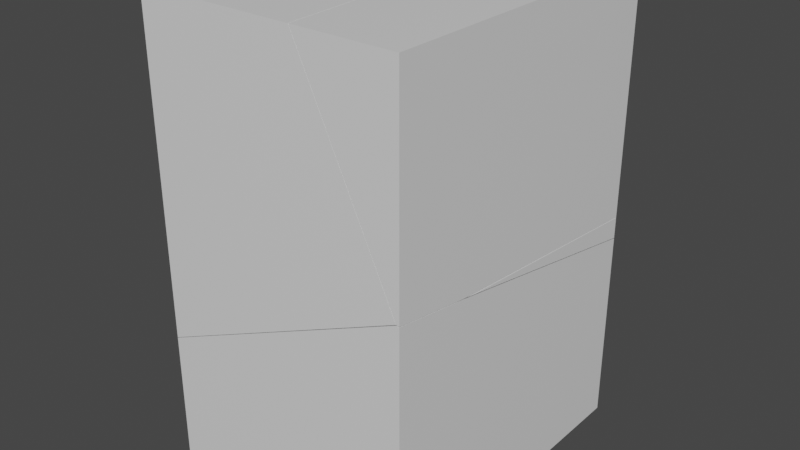 # Source: Product_box_broken_2.blend  (saved by Blender 2.82.7; exported with 4.5.12 LTS)
import bpy
from mathutils import Matrix  # noqa: F401  (used for matrix-valued properties, if any)

bpy.ops.wm.read_factory_settings(use_empty=True)
scene = bpy.context.scene
scene.name = 'Scene'

# ---- collections
col_collection = bpy.data.collections.new('Collection'); scene.collection.children.link(col_collection)

# ---- materials (node trees are filled in below, after node groups)
mat_material = bpy.data.materials.new('Material')
mat_material.alpha_threshold = 0.0
mat_material.use_transparent_shadow = False
mat_material.line_color = (0.0, 0.0, 0.0, 1.0)

# ---- material node trees
mat_material.use_nodes = True; mat_material.node_tree.nodes.clear()
_N = mat_material.node_tree.nodes; _L = mat_material.node_tree.links
n0 = _N.new('ShaderNodeOutputMaterial'); n0.name = 'Material Output'; n0.location = (300, 300)
n1 = _N.new('ShaderNodeBsdfPrincipled'); n1.name = 'Principled BSDF'; n1.location = (10, 300)
n1.distribution = 'GGX'
n1.subsurface_method = 'BURLEY'
n1.inputs[2].default_value = 0.4
n1.inputs[3].default_value = 1.45
n1.inputs[27].default_value = (0.0, 0.0, 0.0, 1.0)
n1.inputs[28].default_value = 1.0
_L.new(n1.outputs[0], n0.inputs[0])
n0.is_active_output = True

# ---- world
world_world = bpy.data.worlds.new('World'); scene.world = world_world
world_world.use_nodes = True; world_world.node_tree.nodes.clear()
_N = world_world.node_tree.nodes; _L = world_world.node_tree.links
n0 = _N.new('ShaderNodeOutputWorld'); n0.name = 'World Output'; n0.location = (300, 300)
n1 = _N.new('ShaderNodeBackground'); n1.name = 'Background'; n1.location = (10, 300)
n1.inputs[0].default_value = (0.05088, 0.05088, 0.05088, 1.0)
_L.new(n1.outputs[0], n0.inputs[0])
n0.is_active_output = True
world_world.color = (0.05088, 0.05088, 0.05088)
world_world.use_sun_shadow = False
world_world.sun_shadow_jitter_overblur = 0.0

# ---- meshes
me_cube_cell_003 = bpy.data.meshes.new('Cube_cell.003')
me_cube_cell_003.from_pydata([(-0.5715, 1.0, -0.6892), (-0.5715, 1.0, 0.6891), (0.5569, 0.09753, 0.6892), (0.1322, 1.0, 0.6891), (-0.5715, -0.4157, 0.6892), (-0.5715, -0.6626, -0.6892), (0.1317, 1.0, 0.6773), (0.07567, 1.0, -0.6892), (0.5715, -0.05148, -0.6892), (0.5715, -0.1434, -0.6892), (0.5715, 0.03222, 0.2885), (0.5715, -0.04613, -0.6277), (0.1322, 1.0, 0.6891), (0.5569, 0.09753, 0.6892), (-0.5715, -0.4157, 0.6892), (-0.5715, -0.6626, -0.6892), (0.07567, 1.0, -0.6892), (0.1317, 1.0, 0.6773), (0.5715, -0.05148, -0.6892), (0.5715, -0.1434, -0.6892), (0.5715, 0.03222, 0.2885), (0.5715, -0.04613, -0.6277)], [], [(14, 13, 12, 1), (17, 3, 2, 10, 21), (19, 15, 0, 7, 18), (15, 14, 1, 0), (21, 8, 16, 17), (12, 6, 7, 0, 1), (18, 11, 20, 19), (4, 5, 9, 10, 2)])
_k = set([(2, 3), (2, 4), (3, 17), (4, 5), (5, 9), (6, 7), (6, 12), (7, 18), (8, 16), (8, 21), (9, 10), (10, 21), (11, 18), (11, 20), (12, 13), (13, 14), (14, 15), (15, 19), (16, 17), (19, 20)])
me_cube_cell_003.attributes.new('sharp_edge', 'BOOLEAN', 'EDGE').data.foreach_set('value', [ (min(e.vertices), max(e.vertices)) in _k for e in me_cube_cell_003.edges])
_uv = me_cube_cell_003.uv_layers.new(name='UVMap')
_uv.uv.foreach_set('vector', [0.007199, 0.9998, 0.0008347, 0.9998, 0.00323, 0.9998, 0.007199, 0.9998, 1.0, 0.9579, 0.9899, 0.9558, 0.03355, 0.0, 0.3047, 0.0, 1.0, 0.07518, 0.0007523, 0.992, 0.007199, 0.992, 0.007199, 0.992, 0.003549, 0.992, 0.0007523, 0.992, 1.0, 0.1687, 0.0, 0.2921, 0.0, 1.0, 1.0, 1.0, 0.07518, 0.07518, 0.07067, 0.0336, 0.9578, 0.03381, 0.9579, 0.9579, 0.00323, 0.9998, 0.003233, 0.9997, 0.003549, 0.992, 0.007199, 0.992, 0.007199, 0.9998, 1.0, 0.4743, 0.9554, 0.4769, 0.2907, 0.5161, 1.0, 0.4283, 0.9662, 0.9589, 0.07432, 0.03391, 0.0336, 0.03029, 0.6953, 0.0, 0.9664, 0.0])
me_cube_cell_003.materials.append(mat_material)
me_cube_cell_003.use_remesh_fix_poles = True
me_cube_cell_003.use_remesh_preserve_attributes = False
me_cube_cell_003.use_mirror_vertex_groups = False
me_cube_cell_003.update()
me_cube_cell_004 = bpy.data.meshes.new('Cube_cell.004')
me_cube_cell_004.from_pydata([(0.5715, 1.0, -0.6892), (0.5715, 1.0, 0.6891), (0.5715, 0.09558, 0.6892), (0.5591, 0.09801, 0.6892), (0.1346, 1.0, 0.6891), (0.07792, 1.0, -0.6892), (0.5715, -0.04795, -0.6892), (0.5715, 0.04209, 0.3473), (0.5715, 0.09558, 0.6892), (0.5591, 0.09801, 0.6892), (0.1346, 1.0, 0.6891), (0.07792, 1.0, -0.6892), (0.5715, -0.04795, -0.6892), (0.5715, 0.04209, 0.3473)], [], [(0, 11, 10, 1), (10, 9, 8, 1), (13, 2, 3), (8, 7, 12, 0, 1), (12, 11, 0), (4, 5, 6, 13, 3)])
_k = set([(2, 3), (2, 13), (3, 4), (4, 5), (5, 6), (6, 13), (7, 8), (7, 12), (8, 9), (9, 10), (10, 11), (11, 12)])
me_cube_cell_004.attributes.new('sharp_edge', 'BOOLEAN', 'EDGE').data.foreach_set('value', [ (min(e.vertices), max(e.vertices)) in _k for e in me_cube_cell_004.edges])
_uv = me_cube_cell_004.uv_layers.new(name='UVMap')
_uv.uv.foreach_set('vector', [0.0007523, 0.992, 0.003536, 0.992, 0.003217, 0.9998, 0.0007523, 0.9998, 0.003217, 0.9998, 0.000822, 0.9998, 0.0007523, 0.9998, 0.0007523, 0.9998, 0.7352, 0.7352, 0.9664, 0.7751, 0.9664, 0.9664, 0.0, 0.5478, 0.248, 0.521, 1.0, 0.476, 1.0, 1.0, 0.0, 1.0, 0.0007523, 0.992, 0.003536, 0.992, 0.0007523, 0.992, 0.9664, 0.9131, 0.04912, 0.03369, 0.9329, 0.03405, 1.0, 0.7352, 1.0, 0.9664])
me_cube_cell_004.materials.append(mat_material)
me_cube_cell_004.use_remesh_fix_poles = True
me_cube_cell_004.use_remesh_preserve_attributes = False
me_cube_cell_004.use_mirror_vertex_groups = False
me_cube_cell_004.update()
me_cube_cell_001 = bpy.data.meshes.new('Cube_cell.001')
me_cube_cell_001.from_pydata([(0.5715, -1.0, -0.6891), (0.5715, -1.0, 0.6892), (-0.5715, -1.0, -0.6891), (-0.5715, -1.0, 0.6892), (0.5591, 0.09539, 0.6892), (0.5715, 0.09303, 0.6892), (-0.5715, -0.418, 0.6892), (-0.5715, -0.665, -0.6892), (0.5715, -0.1461, -0.6892), (0.5715, 0.03754, 0.3343), (0.5715, 0.049, 0.4067), (-0.5715, -0.418, 0.6892), (0.5591, 0.09539, 0.6892), (0.5715, 0.09303, 0.6892), (-0.5715, -0.665, -0.6892), (0.5715, -0.1461, -0.6892), (0.5715, 0.03754, 0.3343), (0.5715, 0.049, 0.4067)], [], [(1, 13, 12, 11, 3), (3, 11, 14, 2), (2, 0, 1, 3), (0, 15, 9, 17, 13, 1), (2, 14, 15, 0), (4, 5, 10), (10, 16, 4), (7, 6, 4, 16, 8)])
_k = set([(4, 5), (4, 6), (5, 10), (6, 7), (7, 8), (8, 16), (9, 15), (9, 17), (10, 16), (11, 12), (11, 14), (12, 13), (13, 17), (14, 15)])
me_cube_cell_001.attributes.new('sharp_edge', 'BOOLEAN', 'EDGE').data.foreach_set('value', [ (min(e.vertices), max(e.vertices)) in _k for e in me_cube_cell_001.edges])
_uv = me_cube_cell_001.uv_layers.new(name='UVMap')
_uv.uv.foreach_set('vector', [0.0007523, 0.9998, 0.0007523, 0.9998, 0.000824, 0.9998, 0.007199, 0.9998, 0.007199, 0.9998, 0.0, 0.0, 0.0, 0.291, 1.0, 0.1675, 1.0, 0.0, 0.007199, 0.992, 0.0007523, 0.992, 0.0007523, 0.9998, 0.007199, 0.9998, 1.0, 0.0, 1.0, 0.427, 0.2575, 0.5188, 0.205, 0.5245, 0.0, 0.5465, 0.0, 0.0, 0.007199, 0.992, 0.007199, 0.992, 0.0007523, 0.992, 0.0007523, 0.992, 1.0, 0.9663, 0.8101, 0.7763, 1.0, 0.7752, 0.7752, 0.7752, 1.0, 0.7263, 0.9663, 0.9663, 0.992, 0.0339, 0.9574, 0.9236, 0.9663, 0.9663, 0.7263, 0.7263, 0.06388, 0.03411])
me_cube_cell_001.materials.append(mat_material)
me_cube_cell_001.use_remesh_fix_poles = True
me_cube_cell_001.use_remesh_preserve_attributes = False
me_cube_cell_001.use_mirror_vertex_groups = False
me_cube_cell_001.update()

# ---- objects
ob_cube_cell = bpy.data.objects.new('Cube_cell', me_cube_cell_003)
ob_cube_cell_001 = bpy.data.objects.new('Cube_cell.001', me_cube_cell_004)
ob_cube_cell_002 = bpy.data.objects.new('Cube_cell.002', me_cube_cell_001)

# ---- transforms, parenting, visibility, modifiers, constraints
ob_cube_cell.location = (0.0, 0.0, 0.0)
ob_cube_cell.rotation_euler = (1.571, -0.0, 0.0)
ob_cube_cell.lineart.crease_threshold = 0.0
ob_cube_cell_001.location = (0.0, 0.0, 0.0)
ob_cube_cell_001.rotation_euler = (1.571, -0.0, 0.0)
ob_cube_cell_001.lineart.crease_threshold = 0.0
ob_cube_cell_002.location = (0.0, 0.0, 0.0)
ob_cube_cell_002.rotation_euler = (1.571, -0.0, 0.0)
ob_cube_cell_002.lineart.crease_threshold = 0.0

# ---- collection membership
col_collection.objects.link(ob_cube_cell)
col_collection.objects.link(ob_cube_cell_001)
col_collection.objects.link(ob_cube_cell_002)

# ---- scene / render settings (as saved in the file)
scene.frame_start = 1; scene.frame_end = 250; scene.frame_set(1)
scene.render.engine = 'BLENDER_EEVEE_NEXT'
scene.cycles.use_denoising = False
scene.cycles.samples = 128
scene.cycles.sampling_pattern = 'TABULATED_SOBOL'
scene.cycles.use_adaptive_sampling = False
scene.cycles.use_light_tree = False
scene.view_settings.view_transform = 'Filmic'
bpy.context.view_layer.update()

# ---- added for rendering (the .blend has no active camera and no usable light): camera, sun
cam_auto = bpy.data.cameras.new('AutoCamera')
cam_auto.lens = 50.0
cam_auto.sensor_width = 36.0
cam_auto.clip_end = 1000.0
ob_auto_camera = bpy.data.objects.new('AutoCamera', cam_auto)
scene.collection.objects.link(ob_auto_camera)
ob_auto_camera.location = (2.48369, -2.98042, 1.98695)
ob_auto_camera.rotation_euler = (1.09748, -7.21219e-08, 0.694738)
scene.camera = ob_auto_camera
light_auto_sun = bpy.data.lights.new('AutoSun', 'SUN')
light_auto_sun.energy = 3.0
light_auto_sun.angle = 0.0523599
ob_auto_sun = bpy.data.objects.new('AutoSun', light_auto_sun)
scene.collection.objects.link(ob_auto_sun)
ob_auto_sun.rotation_euler = (0.872665, 0.174533, 0.523599)
bpy.context.view_layer.update()

